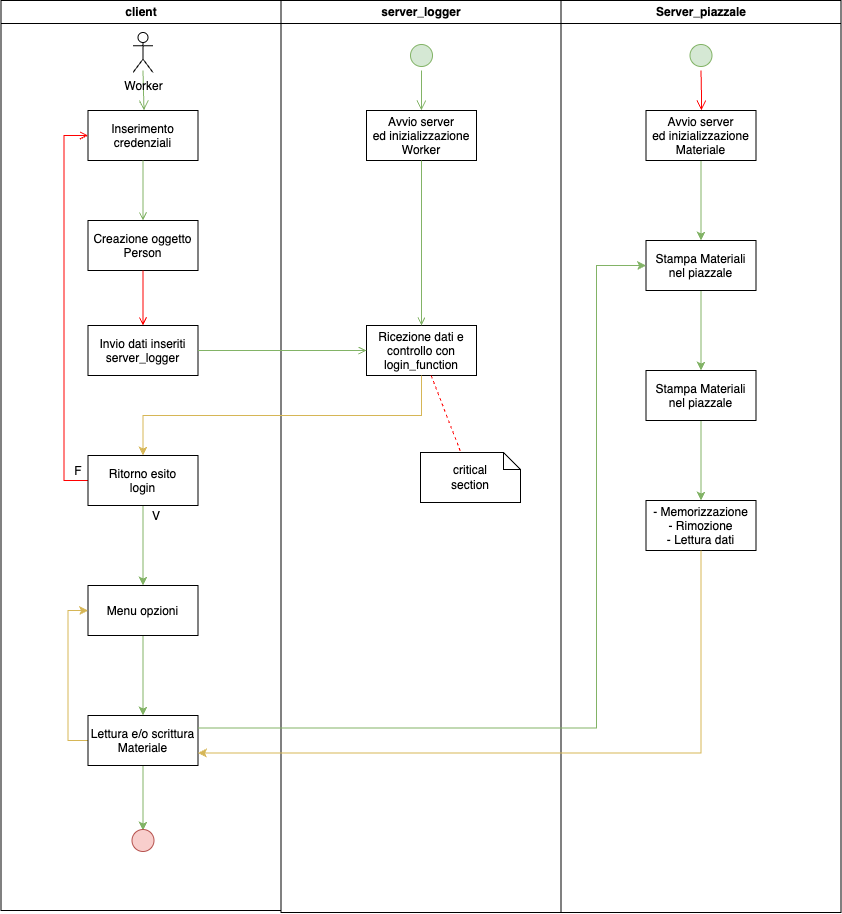

The diagram above was exported from draw.io. Its source (the exported page's mxGraphModel, read from the mxfile embedded in the PNG):
<mxGraphModel dx="734" dy="857" grid="1" gridSize="10" guides="1" tooltips="1" connect="1" arrows="1" fold="1" page="1" pageScale="1" pageWidth="1169" pageHeight="826" background="none" math="0" shadow="0">
  <root>
    <mxCell id="0" />
    <mxCell id="1" parent="0" />
    <mxCell id="2" value="client" style="swimlane;whiteSpace=wrap" parent="1" vertex="1">
      <mxGeometry x="164.5" y="128" width="280" height="910" as="geometry" />
    </mxCell>
    <mxCell id="6" value="" style="edgeStyle=elbowEdgeStyle;elbow=horizontal;verticalAlign=bottom;endArrow=open;endSize=8;strokeColor=#82b366;endFill=1;rounded=0;fillColor=#d5e8d4;" parent="2" target="7" edge="1">
      <mxGeometry x="127" y="40" as="geometry">
        <mxPoint x="142" y="110" as="targetPoint" />
        <mxPoint x="142" y="70" as="sourcePoint" />
        <Array as="points">
          <mxPoint x="143" y="102" />
        </Array>
      </mxGeometry>
    </mxCell>
    <mxCell id="7" value="Inserimento &#10;credenziali" style="" parent="2" vertex="1">
      <mxGeometry x="87" y="110" width="110" height="50" as="geometry" />
    </mxCell>
    <mxCell id="8" value="Creazione oggetto&#10;Person" style="" parent="2" vertex="1">
      <mxGeometry x="87" y="220" width="110" height="50" as="geometry" />
    </mxCell>
    <mxCell id="9" value="" style="endArrow=open;strokeColor=#82b366;endFill=1;rounded=0;fillColor=#d5e8d4;" parent="2" source="7" target="8" edge="1">
      <mxGeometry relative="1" as="geometry" />
    </mxCell>
    <mxCell id="10" value="Invio dati inseriti&#10;server_logger" style="" parent="2" vertex="1">
      <mxGeometry x="87" y="325" width="110" height="50" as="geometry" />
    </mxCell>
    <mxCell id="11" value="" style="endArrow=open;strokeColor=#FF0000;endFill=1;rounded=0" parent="2" source="8" target="10" edge="1">
      <mxGeometry relative="1" as="geometry" />
    </mxCell>
    <mxCell id="12" value="" style="edgeStyle=elbowEdgeStyle;elbow=horizontal;strokeColor=#FF0000;endArrow=open;endFill=1;rounded=0;exitX=0;exitY=0.5;exitDx=0;exitDy=0;" parent="2" source="6YbjiEwztFQ-qkkwg6GU-41" target="7" edge="1">
      <mxGeometry width="100" height="100" relative="1" as="geometry">
        <mxPoint x="187" y="290" as="sourcePoint" />
        <mxPoint x="287" y="190" as="targetPoint" />
        <Array as="points">
          <mxPoint x="63" y="242" />
          <mxPoint x="57" y="250" />
        </Array>
      </mxGeometry>
    </mxCell>
    <mxCell id="6YbjiEwztFQ-qkkwg6GU-53" value="" style="edgeStyle=orthogonalEdgeStyle;rounded=0;orthogonalLoop=1;jettySize=auto;html=1;strokeColor=#82b366;fillColor=#d5e8d4;" edge="1" parent="2" source="6YbjiEwztFQ-qkkwg6GU-41" target="6YbjiEwztFQ-qkkwg6GU-52">
      <mxGeometry relative="1" as="geometry" />
    </mxCell>
    <mxCell id="6YbjiEwztFQ-qkkwg6GU-41" value="Ritorno esito&#10;login" style="" vertex="1" parent="2">
      <mxGeometry x="87" y="455" width="110" height="50" as="geometry" />
    </mxCell>
    <mxCell id="6YbjiEwztFQ-qkkwg6GU-43" value="F" style="text;html=1;strokeColor=none;fillColor=none;align=center;verticalAlign=middle;whiteSpace=wrap;rounded=0;" vertex="1" parent="2">
      <mxGeometry x="67" y="460" width="20" height="22" as="geometry" />
    </mxCell>
    <mxCell id="6YbjiEwztFQ-qkkwg6GU-44" value="V" style="text;html=1;strokeColor=none;fillColor=none;align=center;verticalAlign=middle;whiteSpace=wrap;rounded=0;" vertex="1" parent="2">
      <mxGeometry x="145.5" y="505" width="20" height="22" as="geometry" />
    </mxCell>
    <mxCell id="6YbjiEwztFQ-qkkwg6GU-45" value="Worker" style="shape=umlActor;verticalLabelPosition=bottom;verticalAlign=top;html=1;outlineConnect=0;" vertex="1" parent="2">
      <mxGeometry x="132" y="32" width="20" height="40" as="geometry" />
    </mxCell>
    <mxCell id="6YbjiEwztFQ-qkkwg6GU-56" value="" style="edgeStyle=orthogonalEdgeStyle;rounded=0;orthogonalLoop=1;jettySize=auto;html=1;fillColor=#d5e8d4;strokeColor=#82b366;" edge="1" parent="2" source="6YbjiEwztFQ-qkkwg6GU-52" target="6YbjiEwztFQ-qkkwg6GU-55">
      <mxGeometry relative="1" as="geometry" />
    </mxCell>
    <mxCell id="6YbjiEwztFQ-qkkwg6GU-52" value="Menu opzioni" style="" vertex="1" parent="2">
      <mxGeometry x="87" y="585" width="110" height="50" as="geometry" />
    </mxCell>
    <mxCell id="6YbjiEwztFQ-qkkwg6GU-65" style="edgeStyle=orthogonalEdgeStyle;rounded=0;orthogonalLoop=1;jettySize=auto;html=1;exitX=0;exitY=0.5;exitDx=0;exitDy=0;entryX=0;entryY=0.5;entryDx=0;entryDy=0;fillColor=#fff2cc;strokeColor=#d6b656;" edge="1" parent="2" source="6YbjiEwztFQ-qkkwg6GU-55" target="6YbjiEwztFQ-qkkwg6GU-52">
      <mxGeometry relative="1" as="geometry" />
    </mxCell>
    <mxCell id="6YbjiEwztFQ-qkkwg6GU-67" value="" style="edgeStyle=orthogonalEdgeStyle;rounded=0;orthogonalLoop=1;jettySize=auto;html=1;fillColor=#d5e8d4;strokeColor=#82b366;" edge="1" parent="2" source="6YbjiEwztFQ-qkkwg6GU-55" target="6YbjiEwztFQ-qkkwg6GU-66">
      <mxGeometry relative="1" as="geometry" />
    </mxCell>
    <mxCell id="6YbjiEwztFQ-qkkwg6GU-55" value="Lettura e/o scrittura &#10;Materiale" style="" vertex="1" parent="2">
      <mxGeometry x="87" y="715" width="110" height="50" as="geometry" />
    </mxCell>
    <mxCell id="6YbjiEwztFQ-qkkwg6GU-66" value="" style="ellipse;whiteSpace=wrap;html=1;" vertex="1" parent="2">
      <mxGeometry x="132" y="830" width="20" height="20" as="geometry" />
    </mxCell>
    <mxCell id="6YbjiEwztFQ-qkkwg6GU-68" value="" style="ellipse;shape=startState;fillColor=#f8cecc;strokeColor=#b85450;" vertex="1" parent="2">
      <mxGeometry x="127" y="825" width="30" height="30" as="geometry" />
    </mxCell>
    <mxCell id="3" value="server_logger" style="swimlane;whiteSpace=wrap" parent="1" vertex="1">
      <mxGeometry x="444.5" y="128" width="280" height="912" as="geometry" />
    </mxCell>
    <mxCell id="13" value="" style="ellipse;shape=startState;fillColor=#d5e8d4;strokeColor=#82b366;" parent="3" vertex="1">
      <mxGeometry x="125.5" y="40" width="30" height="30" as="geometry" />
    </mxCell>
    <mxCell id="14" value="" style="edgeStyle=elbowEdgeStyle;elbow=horizontal;verticalAlign=bottom;endArrow=open;endSize=8;strokeColor=#82b366;endFill=1;rounded=0;fillColor=#d5e8d4;" parent="3" source="13" target="15" edge="1">
      <mxGeometry x="105.5" y="20" as="geometry">
        <mxPoint x="120.5" y="90" as="targetPoint" />
      </mxGeometry>
    </mxCell>
    <mxCell id="15" value="Avvio server&#10;ed inizializzazione &#10;Worker" style="" parent="3" vertex="1">
      <mxGeometry x="85.5" y="110" width="110" height="50" as="geometry" />
    </mxCell>
    <mxCell id="18" value="Ricezione dati e&#10;controllo con&#10;login_function" style="fontStyle=0" parent="3" vertex="1">
      <mxGeometry x="85.5" y="325" width="110" height="50" as="geometry" />
    </mxCell>
    <mxCell id="19" value="" style="endArrow=open;strokeColor=#82b366;endFill=1;rounded=0;exitX=0.5;exitY=1;exitDx=0;exitDy=0;fillColor=#d5e8d4;" parent="3" source="15" target="18" edge="1">
      <mxGeometry relative="1" as="geometry">
        <mxPoint x="140.5" y="270" as="sourcePoint" />
      </mxGeometry>
    </mxCell>
    <mxCell id="31" value="critical&#10;section" style="shape=note;whiteSpace=wrap;size=17" parent="3" vertex="1">
      <mxGeometry x="139.5" y="452" width="100" height="50" as="geometry" />
    </mxCell>
    <mxCell id="32" value="" style="endArrow=none;strokeColor=#FF0000;endFill=0;rounded=0;dashed=1" parent="3" source="18" target="31" edge="1">
      <mxGeometry relative="1" as="geometry" />
    </mxCell>
    <mxCell id="4" value="Server_piazzale" style="swimlane;whiteSpace=wrap" parent="1" vertex="1">
      <mxGeometry x="724.5" y="128" width="280" height="912" as="geometry" />
    </mxCell>
    <mxCell id="6YbjiEwztFQ-qkkwg6GU-47" value="" style="ellipse;shape=startState;fillColor=#d5e8d4;strokeColor=#82b366;" vertex="1" parent="4">
      <mxGeometry x="125" y="40" width="30" height="30" as="geometry" />
    </mxCell>
    <mxCell id="6YbjiEwztFQ-qkkwg6GU-48" value="" style="edgeStyle=elbowEdgeStyle;elbow=horizontal;verticalAlign=bottom;endArrow=open;endSize=8;strokeColor=#FF0000;endFill=1;rounded=0" edge="1" parent="4" source="6YbjiEwztFQ-qkkwg6GU-47" target="6YbjiEwztFQ-qkkwg6GU-49">
      <mxGeometry x="-339.5" y="-108" as="geometry">
        <mxPoint x="120" y="90" as="targetPoint" />
      </mxGeometry>
    </mxCell>
    <mxCell id="6YbjiEwztFQ-qkkwg6GU-59" value="" style="edgeStyle=orthogonalEdgeStyle;rounded=0;orthogonalLoop=1;jettySize=auto;html=1;fillColor=#d5e8d4;strokeColor=#82b366;" edge="1" parent="4" source="6YbjiEwztFQ-qkkwg6GU-49" target="6YbjiEwztFQ-qkkwg6GU-58">
      <mxGeometry relative="1" as="geometry" />
    </mxCell>
    <mxCell id="6YbjiEwztFQ-qkkwg6GU-49" value="Avvio server&#10;ed inizializzazione &#10;Materiale" style="" vertex="1" parent="4">
      <mxGeometry x="85" y="110" width="110" height="50" as="geometry" />
    </mxCell>
    <mxCell id="6YbjiEwztFQ-qkkwg6GU-61" value="" style="edgeStyle=orthogonalEdgeStyle;rounded=0;orthogonalLoop=1;jettySize=auto;html=1;fillColor=#d5e8d4;strokeColor=#82b366;" edge="1" parent="4" source="6YbjiEwztFQ-qkkwg6GU-58" target="6YbjiEwztFQ-qkkwg6GU-60">
      <mxGeometry relative="1" as="geometry" />
    </mxCell>
    <mxCell id="6YbjiEwztFQ-qkkwg6GU-58" value="Stampa Materiali &#10;nel piazzale" style="" vertex="1" parent="4">
      <mxGeometry x="85" y="240" width="110" height="50" as="geometry" />
    </mxCell>
    <mxCell id="6YbjiEwztFQ-qkkwg6GU-63" value="" style="edgeStyle=orthogonalEdgeStyle;rounded=0;orthogonalLoop=1;jettySize=auto;html=1;fillColor=#d5e8d4;strokeColor=#82b366;" edge="1" parent="4" source="6YbjiEwztFQ-qkkwg6GU-60" target="6YbjiEwztFQ-qkkwg6GU-62">
      <mxGeometry relative="1" as="geometry" />
    </mxCell>
    <mxCell id="6YbjiEwztFQ-qkkwg6GU-60" value="Stampa Materiali &#10;nel piazzale" style="" vertex="1" parent="4">
      <mxGeometry x="85" y="370" width="110" height="50" as="geometry" />
    </mxCell>
    <mxCell id="6YbjiEwztFQ-qkkwg6GU-62" value="- Memorizzazione&#10;- Rimozione&#10;- Lettura dati" style="" vertex="1" parent="4">
      <mxGeometry x="85" y="500" width="110" height="50" as="geometry" />
    </mxCell>
    <mxCell id="20" value="" style="endArrow=open;strokeColor=#82b366;endFill=1;rounded=0;fillColor=#d5e8d4;" parent="1" source="10" target="18" edge="1">
      <mxGeometry relative="1" as="geometry" />
    </mxCell>
    <mxCell id="6YbjiEwztFQ-qkkwg6GU-42" value="" style="edgeStyle=orthogonalEdgeStyle;rounded=0;orthogonalLoop=1;jettySize=auto;html=1;fillColor=#fff2cc;strokeColor=#d6b656;exitX=0.5;exitY=1;exitDx=0;exitDy=0;" edge="1" parent="1" source="18" target="6YbjiEwztFQ-qkkwg6GU-41">
      <mxGeometry relative="1" as="geometry" />
    </mxCell>
    <mxCell id="6YbjiEwztFQ-qkkwg6GU-57" style="edgeStyle=orthogonalEdgeStyle;rounded=0;orthogonalLoop=1;jettySize=auto;html=1;exitX=1;exitY=0.25;exitDx=0;exitDy=0;entryX=0;entryY=0.5;entryDx=0;entryDy=0;fillColor=#d5e8d4;strokeColor=#82b366;" edge="1" parent="1" source="6YbjiEwztFQ-qkkwg6GU-55" target="6YbjiEwztFQ-qkkwg6GU-58">
      <mxGeometry relative="1" as="geometry">
        <mxPoint x="790.0000000000002" y="730" as="targetPoint" />
        <Array as="points">
          <mxPoint x="760" y="856" />
          <mxPoint x="760" y="393" />
        </Array>
      </mxGeometry>
    </mxCell>
    <mxCell id="6YbjiEwztFQ-qkkwg6GU-64" style="edgeStyle=orthogonalEdgeStyle;rounded=0;orthogonalLoop=1;jettySize=auto;html=1;exitX=0.5;exitY=1;exitDx=0;exitDy=0;entryX=1;entryY=0.75;entryDx=0;entryDy=0;fillColor=#fff2cc;strokeColor=#d6b656;" edge="1" parent="1" source="6YbjiEwztFQ-qkkwg6GU-62" target="6YbjiEwztFQ-qkkwg6GU-55">
      <mxGeometry relative="1" as="geometry" />
    </mxCell>
  </root>
</mxGraphModel>